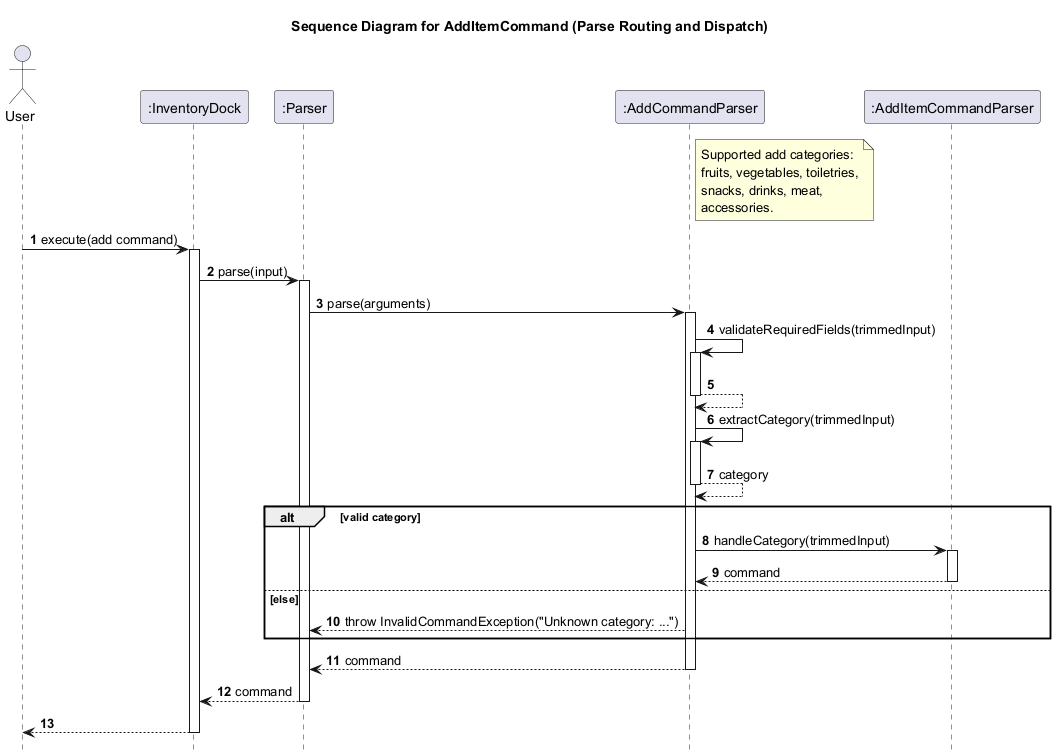

The diagram above was rendered by PlantUML. Its source (embedded in the PNG):
@startuml
title Sequence Diagram for AddItemCommand (Parse Routing and Dispatch)

autonumber
hide footbox

actor User
participant ":InventoryDock" as InventoryDock
participant ":Parser" as Parser
participant ":AddCommandParser" as AddCommandParser
participant ":AddItemCommandParser" as AddItemCommandParser

note right of AddCommandParser
Supported add categories:
fruits, vegetables, toiletries,
snacks, drinks, meat,
accessories.
end note

User -> InventoryDock: execute(add command)
activate InventoryDock
InventoryDock -> Parser: parse(input)
activate Parser

Parser -> AddCommandParser: parse(arguments)
activate AddCommandParser
AddCommandParser -> AddCommandParser: validateRequiredFields(trimmedInput)
activate AddCommandParser
AddCommandParser --> AddCommandParser
deactivate AddCommandParser
AddCommandParser -> AddCommandParser: extractCategory(trimmedInput)
activate AddCommandParser
AddCommandParser --> AddCommandParser: category
Deactivate AddCommandParser

alt valid category
    AddCommandParser -> AddItemCommandParser: handleCategory(trimmedInput)
    activate AddItemCommandParser
    AddItemCommandParser --> AddCommandParser: command
    deactivate AddItemCommandParser
else else
    AddCommandParser --> Parser: throw InvalidCommandException("Unknown category: ...")
end

AddCommandParser --> Parser: command
deactivate AddCommandParser
Parser --> InventoryDock: command
deactivate Parser
InventoryDock --> User
deactivate InventoryDock
@enduml